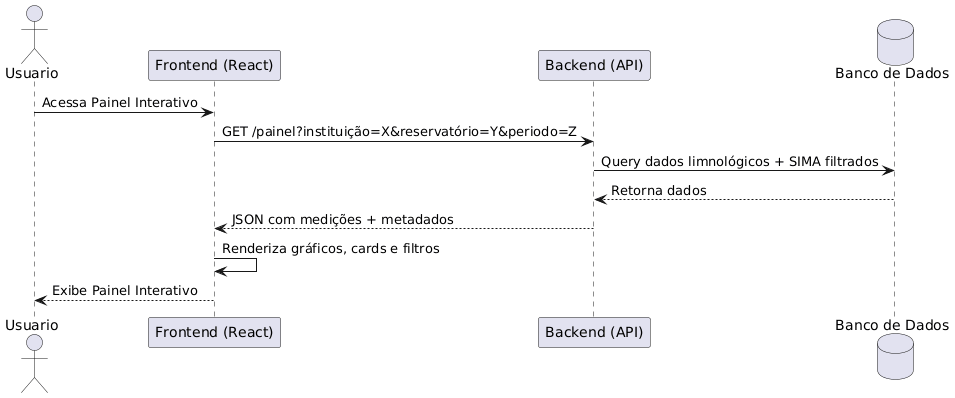

The diagram above was rendered by PlantUML. Its source (embedded in the PNG):
@startuml
actor Usuario
participant "Frontend (React)" as FE
participant "Backend (API)" as BE
database "Banco de Dados" as DB

Usuario -> FE: Acessa Painel Interativo
FE -> BE: GET /painel?instituição=X&reservatório=Y&periodo=Z
BE -> DB: Query dados limnológicos + SIMA filtrados
DB --> BE: Retorna dados
BE --> FE: JSON com medições + metadados
FE -> FE: Renderiza gráficos, cards e filtros
FE --> Usuario: Exibe Painel Interativo
@enduml